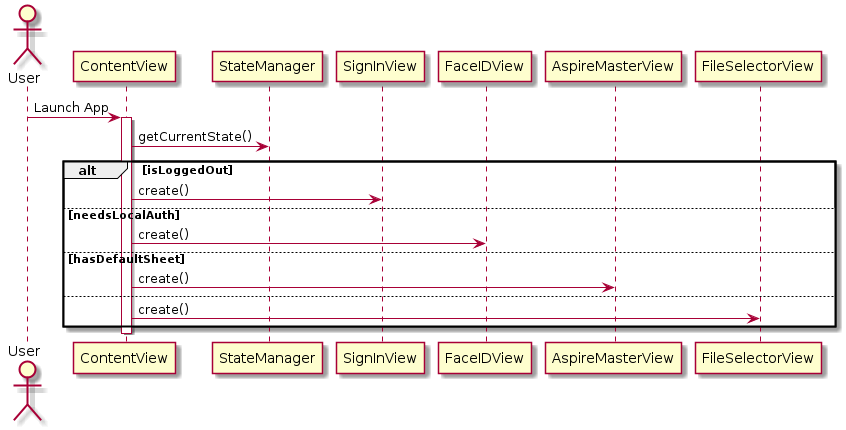

The diagram above was rendered by PlantUML. Its source (embedded in the PNG):
@startuml
actor User

User -> ContentView : Launch App
activate ContentView

ContentView -> StateManager : getCurrentState()

alt isLoggedOut
ContentView -> SignInView : create()

else needsLocalAuth
ContentView -> FaceIDView : create()

else hasDefaultSheet
ContentView -> AspireMasterView : create()

else 
ContentView -> FileSelectorView : create()
end

deactivate ContentView
@enduml